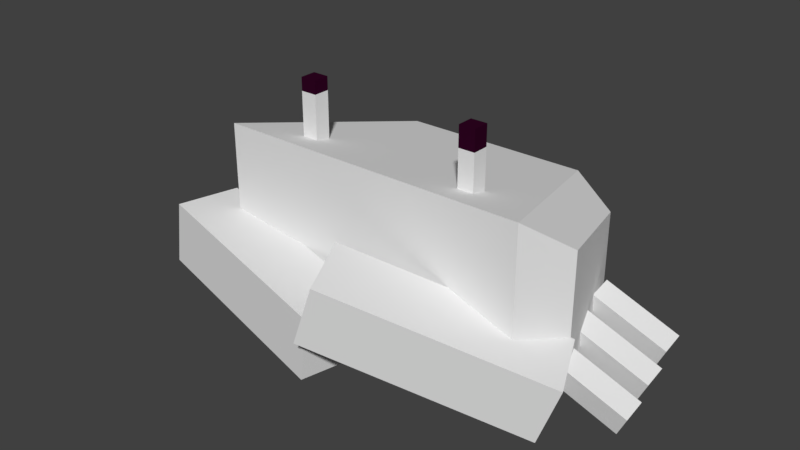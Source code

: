 # Source: Crab.blend  (saved by Blender 2.78.0; exported with 4.5.12 LTS)
import bpy
from mathutils import Matrix  # noqa: F401  (used for matrix-valued properties, if any)

bpy.ops.wm.read_factory_settings(use_empty=True)
scene = bpy.context.scene
scene.name = 'Scene'

# ---- collections
col_collection_1 = bpy.data.collections.new('Collection 1'); scene.collection.children.link(col_collection_1)

# ---- materials (node trees are filled in below, after node groups)
mat_shell = bpy.data.materials.new('Shell')
mat_shell.alpha_threshold = 0.0
mat_shell.roughness = 0.5
mat_shell.line_color = (0.0, 0.0, 0.0, 1.0)
mat_eyes = bpy.data.materials.new('Eyes')
mat_eyes.alpha_threshold = 0.0
mat_eyes.roughness = 0.5

# ---- material node trees
mat_shell.use_nodes = True; mat_shell.node_tree.nodes.clear()
_N = mat_shell.node_tree.nodes; _L = mat_shell.node_tree.links
n0 = _N.new('ShaderNodeOutputMaterial'); n0.name = 'Material Output'; n0.location = (300, 300)
n1 = _N.new('ShaderNodeBsdfDiffuse'); n1.name = 'Diffuse BSDF'; n1.location = (10, 300)
_L.new(n1.outputs[0], n0.inputs[0])
n0.is_active_output = True
mat_eyes.use_nodes = True; mat_eyes.node_tree.nodes.clear()
_N = mat_eyes.node_tree.nodes; _L = mat_eyes.node_tree.links
n0 = _N.new('ShaderNodeOutputMaterial'); n0.name = 'Material Output'; n0.location = (300, 300)
n1 = _N.new('ShaderNodeBsdfDiffuse'); n1.name = 'Diffuse BSDF'; n1.location = (10, 300)
n1.inputs[0].default_value = (0.0291, 0.001201, 0.01575, 1.0)
_L.new(n1.outputs[0], n0.inputs[0])
n0.is_active_output = True

# ---- world
world_world = bpy.data.worlds.new('World'); scene.world = world_world
world_world.color = (0.05088, 0.05088, 0.05088)
world_world.use_sun_shadow = False
world_world.sun_shadow_jitter_overblur = 0.0
world_world.cycles.sampling_method = 'MANUAL'

# ---- meshes
me_cube = bpy.data.meshes.new('Cube')
me_cube.from_pydata([(0.8059, -0.6883, 0.3828), (0.8059, -0.6883, 1.525), (0.8059, -0.5186, 0.3828), (0.8059, -0.5186, 1.525), (0.9756, -0.6883, 0.3828), (0.9756, -0.6883, 1.525), (0.9756, -0.5186, 0.3828), (0.9756, -0.5186, 1.525), (0.8059, -0.6883, 1.311), (0.8059, -0.5186, 1.311), (0.9756, -0.5186, 1.311), (0.9756, -0.6883, 1.311), (-1.021, -0.6883, 0.3828), (-1.021, -0.6883, 1.525), (-1.021, -0.5186, 0.3828), (-1.021, -0.5186, 1.525), (-0.8512, -0.6883, 0.3828), (-0.8512, -0.6883, 1.525), (-0.8512, -0.5186, 0.3828), (-0.8512, -0.5186, 1.525), (-1.021, -0.6883, 1.387), (-1.021, -0.5186, 1.387), (-0.8512, -0.5186, 1.387), (-0.8512, -0.6883, 1.387), (-1.392, 0.6206, -0.6028), (-1.478, 0.6997, -0.3815), (-1.475, 0.3898, -0.5525), (-1.561, 0.4689, -0.3312), (-2.124, 0.8065, -0.9536), (-2.21, 0.8856, -0.7323), (-2.206, 0.5757, -0.9033), (-2.292, 0.6548, -0.682), (-1.493, 0.1537, -0.5294), (-1.579, 0.2328, -0.308), (-1.576, -0.07706, -0.4791), (-1.662, 0.002004, -0.2577), (-2.225, 0.3396, -0.8801), (-2.311, 0.4187, -0.6588), (-2.308, 0.1088, -0.8298), (-2.394, 0.1879, -0.6085), (-1.578, -0.296, -0.438), (-1.664, -0.217, -0.2167), (-1.661, -0.5268, -0.3877), (-1.747, -0.4477, -0.1664), (-2.31, -0.1101, -0.7887), (-2.396, -0.03107, -0.5674), (-2.393, -0.3409, -0.7384), (-2.479, -0.2619, -0.5171), (1.544, 0.3636, -0.4836), (1.651, 0.3189, -0.2622), (1.542, 0.6087, -0.4333), (1.65, 0.564, -0.2119), (2.295, 0.4406, -0.8343), (2.403, 0.3959, -0.613), (2.293, 0.6857, -0.784), (2.401, 0.641, -0.5627), (1.618, -0.08801, -0.5749), (1.726, -0.1327, -0.3536), (1.617, 0.1572, -0.5246), (1.725, 0.1125, -0.3033), (2.369, -0.01103, -0.9256), (2.477, -0.05572, -0.7043), (2.368, 0.2341, -0.8753), (2.476, 0.1894, -0.654), (1.683, -0.5613, -0.6484), (1.791, -0.606, -0.4271), (1.682, -0.3162, -0.5981), (1.79, -0.3608, -0.3768), (2.435, -0.4843, -0.9991), (2.542, -0.529, -0.7778), (2.433, -0.2392, -0.9488), (2.541, -0.2839, -0.7275), (0.1136, -2.051, -0.2513), (0.3435, -2.051, 0.3758), (-0.1548, -1.447, -0.1529), (0.07503, -1.447, 0.4742), (1.999, -1.1, -0.9423), (2.229, -1.1, -0.3152), (1.73, -0.496, -0.8439), (1.96, -0.496, -0.2168), (-2.179, -1.406, -0.5161), (-2.093, -1.406, 0.1462), (-2.046, -0.7513, -0.5334), (-1.96, -0.7513, 0.129), (-0.02008, -1.851, -0.7966), (0.06599, -1.851, -0.1343), (0.1127, -1.197, -0.8139), (0.1988, -1.197, -0.1515), (-1.649, -1.0, -1.0), (-1.0, 1.0, -0.5727), (-1.649, -1.0, 1.0), (-1.0, 1.0, 0.5727), (-1.93, -0.5206, -0.6486), (-1.509, 0.7766, -0.3715), (-1.93, -0.5206, 0.6486), (-1.509, 0.7766, 0.3715), (1.649, -1.0, -1.0), (1.0, 1.0, -0.5727), (1.649, -1.0, 1.0), (1.0, 1.0, 0.5727), (0.0, 1.0, -0.5727), (0.0, -1.0, -1.0), (0.0, 1.0, 0.5727), (0.0, -1.0, 1.0), (1.93, -0.5206, -0.6486), (1.509, 0.7766, -0.3715), (1.93, -0.5206, 0.6486), (1.509, 0.7766, 0.3715)], [], [(8, 1, 3, 9), (9, 3, 7, 10), (10, 7, 5, 11), (11, 5, 1, 8), (2, 6, 4, 0), (7, 3, 1, 5), (4, 11, 8, 0), (6, 10, 11, 4), (2, 9, 10, 6), (0, 8, 9, 2), (20, 13, 15, 21), (21, 15, 19, 22), (22, 19, 17, 23), (23, 17, 13, 20), (14, 18, 16, 12), (19, 15, 13, 17), (16, 23, 20, 12), (18, 22, 23, 16), (14, 21, 22, 18), (12, 20, 21, 14), (24, 25, 27, 26), (26, 27, 31, 30), (30, 31, 29, 28), (28, 29, 25, 24), (26, 30, 28, 24), (31, 27, 25, 29), (32, 33, 35, 34), (34, 35, 39, 38), (38, 39, 37, 36), (36, 37, 33, 32), (34, 38, 36, 32), (39, 35, 33, 37), (40, 41, 43, 42), (42, 43, 47, 46), (46, 47, 45, 44), (44, 45, 41, 40), (42, 46, 44, 40), (47, 43, 41, 45), (48, 49, 51, 50), (50, 51, 55, 54), (54, 55, 53, 52), (52, 53, 49, 48), (50, 54, 52, 48), (55, 51, 49, 53), (56, 57, 59, 58), (58, 59, 63, 62), (62, 63, 61, 60), (60, 61, 57, 56), (58, 62, 60, 56), (63, 59, 57, 61), (64, 65, 67, 66), (66, 67, 71, 70), (70, 71, 69, 68), (68, 69, 65, 64), (66, 70, 68, 64), (71, 67, 65, 69), (72, 73, 75, 74), (74, 75, 79, 78), (78, 79, 77, 76), (76, 77, 73, 72), (74, 78, 76, 72), (79, 75, 73, 77), (80, 81, 83, 82), (82, 83, 87, 86), (86, 87, 85, 84), (84, 85, 81, 80), (82, 86, 84, 80), (87, 83, 81, 85), (100, 101, 88, 89), (102, 91, 90, 103), (101, 103, 90, 88), (91, 89, 93, 95), (102, 100, 89, 91), (92, 94, 95, 93), (89, 88, 92, 93), (90, 91, 95, 94), (88, 90, 94, 92), (100, 97, 96, 101), (102, 103, 98, 99), (101, 96, 98, 103), (99, 107, 105, 97), (102, 99, 97, 100), (104, 105, 107, 106), (97, 105, 104, 96), (98, 106, 107, 99), (96, 104, 106, 98)])
me_cube.polygons.foreach_set('material_index', [1, 1, 1, 1, 0, 1, 0, 0, 0, 0, 1, 1, 1, 1, 0, 1, 0, 0, 0, 0, 0, 0, 0, 0, 0, 0, 0, 0, 0, 0, 0, 0, 0, 0, 0, 0, 0, 0, 0, 0, 0, 0, 0, 0, 0, 0, 0, 0, 0, 0, 0, 0, 0, 0, 0, 0, 0, 0, 0, 0, 0, 0, 0, 0, 0, 0, 0, 0, 0, 0, 0, 0, 0, 0, 0, 0, 0, 0, 0, 0, 0, 0, 0, 0, 0, 0])
me_cube.materials.append(mat_shell)
me_cube.materials.append(mat_eyes)
me_cube.use_remesh_preserve_volume = False
me_cube.use_remesh_preserve_attributes = False
me_cube.use_mirror_vertex_groups = False
me_cube.update()

# ---- objects
ob_crab = bpy.data.objects.new('Crab', me_cube)

# ---- transforms, parenting, visibility, modifiers, constraints
ob_crab.location = (0.0, 0.0, 1.0)
ob_crab.lock_rotations_4d = False
ob_crab.empty_display_type = 'ARROWS'
ob_crab.lineart.crease_threshold = 0.0

# ---- collection membership
col_collection_1.objects.link(ob_crab)

# ---- scene / render settings (as saved in the file)
scene.frame_start = 1; scene.frame_end = 250; scene.frame_set(1)
scene.render.engine = 'CYCLES'
scene.render.resolution_percentage = 50
scene.render.dither_intensity = 0.0
scene.cycles.use_denoising = False
scene.cycles.samples = 128
scene.cycles.sampling_pattern = 'TABULATED_SOBOL'
scene.cycles.light_sampling_threshold = 0.0
scene.cycles.use_adaptive_sampling = False
scene.cycles.use_light_tree = False
scene.cycles.blur_glossy = 0.0
scene.cycles.sample_clamp_indirect = 0.0
scene.view_settings.view_transform = 'Standard'
bpy.context.view_layer.update()

# ---- added for rendering (the .blend has no active camera and no usable light): camera, sun
cam_auto = bpy.data.cameras.new('AutoCamera')
cam_auto.lens = 50.0
cam_auto.sensor_width = 36.0
cam_auto.clip_end = 1000.0
ob_auto_camera = bpy.data.objects.new('AutoCamera', cam_auto)
scene.collection.objects.link(ob_auto_camera)
ob_auto_camera.location = (5.9487, -7.62571, 5.99616)
ob_auto_camera.rotation_euler = (1.09748, -7.21219e-08, 0.694738)
scene.camera = ob_auto_camera
light_auto_sun = bpy.data.lights.new('AutoSun', 'SUN')
light_auto_sun.energy = 3.0
light_auto_sun.angle = 0.0523599
ob_auto_sun = bpy.data.objects.new('AutoSun', light_auto_sun)
scene.collection.objects.link(ob_auto_sun)
ob_auto_sun.rotation_euler = (0.872665, 0.174533, 0.523599)
bpy.context.view_layer.update()
